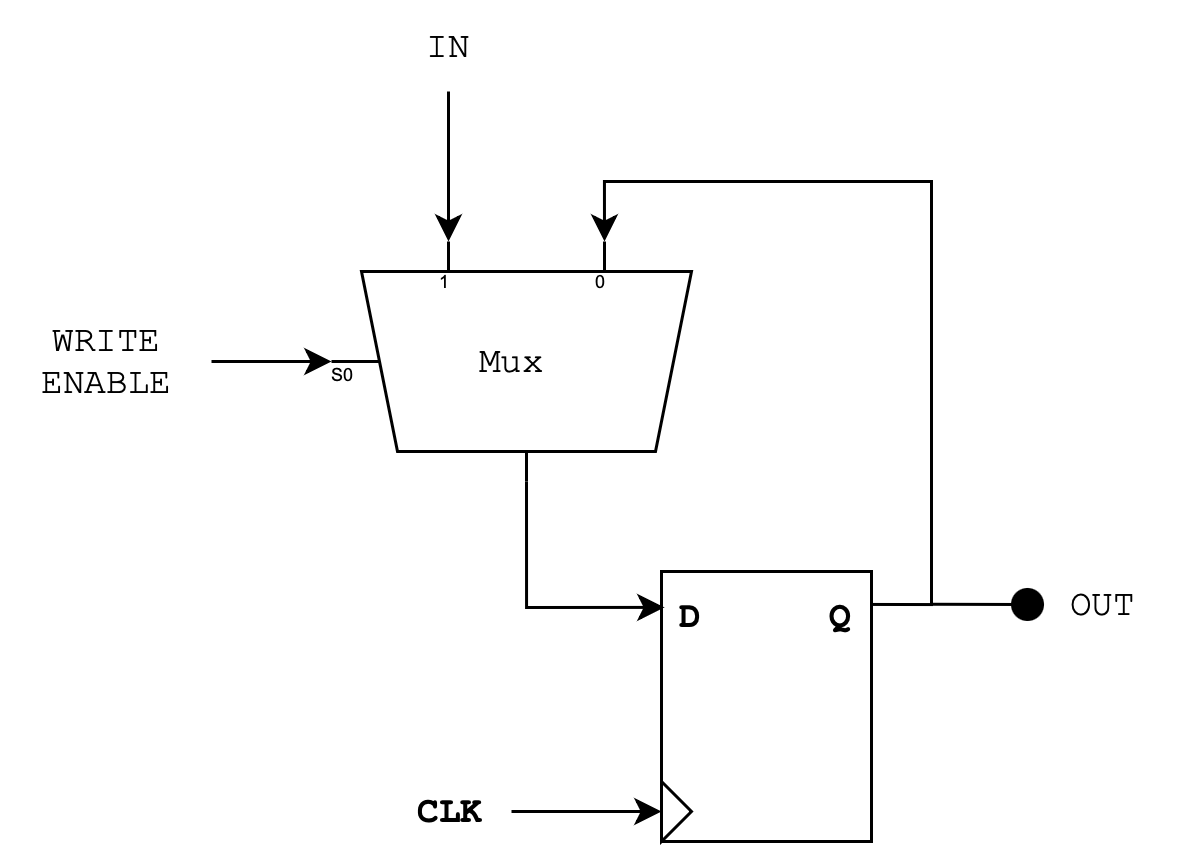

The diagram above was exported from draw.io. Its source (the exported page's mxGraphModel, read from the mxfile embedded in the PNG):
<mxGraphModel dx="1314" dy="324" grid="1" gridSize="10" guides="1" tooltips="1" connect="1" arrows="1" fold="1" page="1" pageScale="1" pageWidth="827" pageHeight="1169" math="0" shadow="0">
  <root>
    <mxCell id="0" />
    <mxCell id="1" parent="0" />
    <mxCell id="Os4ts9kH1LoBK4spVHel-2" value="" style="rounded=0;whiteSpace=wrap;html=1;" parent="1" vertex="1">
      <mxGeometry x="200" y="260" width="70" height="90" as="geometry" />
    </mxCell>
    <mxCell id="Os4ts9kH1LoBK4spVHel-3" value="" style="triangle;whiteSpace=wrap;html=1;" parent="1" vertex="1">
      <mxGeometry x="200" y="330" width="10" height="20" as="geometry" />
    </mxCell>
    <mxCell id="Os4ts9kH1LoBK4spVHel-4" value="D" style="text;html=1;strokeColor=none;fillColor=none;align=center;verticalAlign=middle;whiteSpace=wrap;rounded=0;fontFamily=Courier New;fontStyle=1" parent="1" vertex="1">
      <mxGeometry x="180" y="260" width="60" height="30" as="geometry" />
    </mxCell>
    <mxCell id="Os4ts9kH1LoBK4spVHel-5" value="Q" style="text;html=1;strokeColor=none;fillColor=none;align=center;verticalAlign=middle;whiteSpace=wrap;rounded=0;fontFamily=Courier New;fontStyle=1" parent="1" vertex="1">
      <mxGeometry x="230" y="260" width="60" height="30" as="geometry" />
    </mxCell>
    <mxCell id="Os4ts9kH1LoBK4spVHel-12" style="edgeStyle=orthogonalEdgeStyle;rounded=0;orthogonalLoop=1;jettySize=auto;html=1;exitX=1;exitY=0.5;exitDx=0;exitDy=0;entryX=0;entryY=0.5;entryDx=0;entryDy=0;fontFamily=Courier New;startArrow=none;startFill=0;endArrow=classic;endFill=1;" parent="1" source="Os4ts9kH1LoBK4spVHel-6" target="Os4ts9kH1LoBK4spVHel-3" edge="1">
      <mxGeometry relative="1" as="geometry" />
    </mxCell>
    <mxCell id="Os4ts9kH1LoBK4spVHel-6" value="CLK" style="text;html=1;strokeColor=none;fillColor=none;align=center;verticalAlign=middle;whiteSpace=wrap;rounded=0;fontFamily=Courier New;fontStyle=1" parent="1" vertex="1">
      <mxGeometry x="110" y="325" width="40" height="30" as="geometry" />
    </mxCell>
    <mxCell id="Os4ts9kH1LoBK4spVHel-10" style="edgeStyle=orthogonalEdgeStyle;rounded=0;orthogonalLoop=1;jettySize=auto;html=1;exitX=1;exitY=0.5;exitDx=0;exitDy=-5;exitPerimeter=0;entryX=0.014;entryY=0.133;entryDx=0;entryDy=0;entryPerimeter=0;fontFamily=Courier New;" parent="1" source="Os4ts9kH1LoBK4spVHel-7" target="Os4ts9kH1LoBK4spVHel-2" edge="1">
      <mxGeometry relative="1" as="geometry" />
    </mxCell>
    <mxCell id="Os4ts9kH1LoBK4spVHel-11" style="edgeStyle=orthogonalEdgeStyle;rounded=0;orthogonalLoop=1;jettySize=auto;html=1;exitX=0;exitY=0.21666666666666667;exitDx=0;exitDy=3;exitPerimeter=0;entryX=1;entryY=0.122;entryDx=0;entryDy=0;entryPerimeter=0;fontFamily=Courier New;startArrow=classic;startFill=1;endArrow=none;endFill=0;" parent="1" source="Os4ts9kH1LoBK4spVHel-7" target="Os4ts9kH1LoBK4spVHel-2" edge="1">
      <mxGeometry relative="1" as="geometry" />
    </mxCell>
    <mxCell id="Os4ts9kH1LoBK4spVHel-7" value="Mux" style="shadow=0;dashed=0;align=center;html=1;strokeWidth=1;shape=mxgraph.electrical.abstract.mux2;fontFamily=Courier New;direction=south;" parent="1" vertex="1">
      <mxGeometry x="90" y="150" width="120" height="80" as="geometry" />
    </mxCell>
    <mxCell id="Os4ts9kH1LoBK4spVHel-14" style="edgeStyle=orthogonalEdgeStyle;rounded=0;orthogonalLoop=1;jettySize=auto;html=1;entryX=0;entryY=0.65;entryDx=0;entryDy=3;entryPerimeter=0;fontFamily=Courier New;startArrow=none;startFill=0;endArrow=classic;endFill=1;" parent="1" source="Os4ts9kH1LoBK4spVHel-13" target="Os4ts9kH1LoBK4spVHel-7" edge="1">
      <mxGeometry relative="1" as="geometry" />
    </mxCell>
    <mxCell id="Os4ts9kH1LoBK4spVHel-13" value="IN" style="text;html=1;align=center;verticalAlign=middle;resizable=0;points=[];autosize=1;strokeColor=none;fillColor=none;fontFamily=Courier New;" parent="1" vertex="1">
      <mxGeometry x="109" y="70" width="40" height="30" as="geometry" />
    </mxCell>
    <mxCell id="Os4ts9kH1LoBK4spVHel-16" style="edgeStyle=orthogonalEdgeStyle;rounded=0;orthogonalLoop=1;jettySize=auto;html=1;entryX=0.375;entryY=1;entryDx=10;entryDy=0;entryPerimeter=0;fontFamily=Courier New;startArrow=none;startFill=0;endArrow=classic;endFill=1;" parent="1" source="Os4ts9kH1LoBK4spVHel-15" target="Os4ts9kH1LoBK4spVHel-7" edge="1">
      <mxGeometry relative="1" as="geometry" />
    </mxCell>
    <mxCell id="Os4ts9kH1LoBK4spVHel-15" value="WRITE&lt;br&gt;ENABLE" style="text;html=1;align=center;verticalAlign=middle;resizable=0;points=[];autosize=1;strokeColor=none;fillColor=none;fontFamily=Courier New;" parent="1" vertex="1">
      <mxGeometry x="-20" y="170" width="70" height="40" as="geometry" />
    </mxCell>
    <mxCell id="1rIGvr0UnudFqtOejrYm-4" value="" style="ellipse;whiteSpace=wrap;html=1;aspect=fixed;fillColor=#000000;" vertex="1" parent="1">
      <mxGeometry x="317" y="266" width="10" height="10" as="geometry" />
    </mxCell>
    <mxCell id="1rIGvr0UnudFqtOejrYm-6" value="" style="endArrow=none;html=1;rounded=0;exitX=1.008;exitY=0.364;exitDx=0;exitDy=0;exitPerimeter=0;" edge="1" parent="1" source="Os4ts9kH1LoBK4spVHel-5">
      <mxGeometry width="50" height="50" relative="1" as="geometry">
        <mxPoint x="289" y="271.6" as="sourcePoint" />
        <mxPoint x="320" y="271" as="targetPoint" />
      </mxGeometry>
    </mxCell>
    <mxCell id="1rIGvr0UnudFqtOejrYm-7" value="OUT" style="text;html=1;align=center;verticalAlign=middle;resizable=0;points=[];autosize=1;strokeColor=none;fillColor=none;fontFamily=Courier New;" vertex="1" parent="1">
      <mxGeometry x="322" y="256" width="50" height="30" as="geometry" />
    </mxCell>
  </root>
</mxGraphModel>